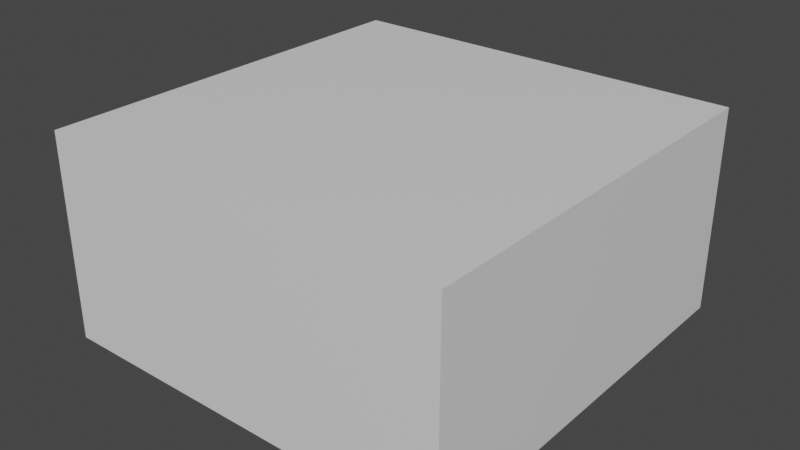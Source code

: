# Source: GridCellFlat.blend  (saved by Blender 3.1.7; exported with 4.5.12 LTS)
import bpy
from mathutils import Matrix  # noqa: F401  (used for matrix-valued properties, if any)

bpy.ops.wm.read_factory_settings(use_empty=True)
scene = bpy.context.scene
scene.name = 'Scene'

# ---- collections
col_collection = bpy.data.collections.new('Collection'); scene.collection.children.link(col_collection)

# ---- materials (node trees are filled in below, after node groups)
mat_material = bpy.data.materials.new('Material')
mat_material.alpha_threshold = 0.0
mat_material.use_transparent_shadow = False
mat_material.line_color = (0.0, 0.0, 0.0, 1.0)

# ---- material node trees
mat_material.use_nodes = True; mat_material.node_tree.nodes.clear()
_N = mat_material.node_tree.nodes; _L = mat_material.node_tree.links
n0 = _N.new('ShaderNodeOutputMaterial'); n0.name = 'Material Output'; n0.location = (300, 300)
n1 = _N.new('ShaderNodeBsdfPrincipled'); n1.name = 'Principled BSDF'; n1.location = (10, 300)
n1.distribution = 'GGX'
n1.subsurface_method = 'RANDOM_WALK_SKIN'
n1.inputs[2].default_value = 0.4
n1.inputs[3].default_value = 1.45
n1.inputs[27].default_value = (0.0, 0.0, 0.0, 1.0)
n1.inputs[28].default_value = 1.0
_L.new(n1.outputs[0], n0.inputs[0])
n0.is_active_output = True

# ---- world
world_world = bpy.data.worlds.new('World'); scene.world = world_world
world_world.use_nodes = True; world_world.node_tree.nodes.clear()
_N = world_world.node_tree.nodes; _L = world_world.node_tree.links
n0 = _N.new('ShaderNodeOutputWorld'); n0.name = 'World Output'; n0.location = (300, 300)
n1 = _N.new('ShaderNodeBackground'); n1.name = 'Background'; n1.location = (10, 300)
n1.inputs[0].default_value = (0.05088, 0.05088, 0.05088, 1.0)
_L.new(n1.outputs[0], n0.inputs[0])
n0.is_active_output = True
world_world.color = (0.05088, 0.05088, 0.05088)
world_world.use_sun_shadow = False
world_world.sun_shadow_jitter_overblur = 0.0

# ---- meshes
me_cube = bpy.data.meshes.new('Cube')
me_cube.from_pydata([(2.5, 2.5, 2.5), (2.5, 2.5, 0.0), (2.5, -2.5, 2.5), (2.5, -2.5, 0.0), (-2.5, 2.5, 2.5), (-2.5, 2.5, 0.0), (-2.5, -2.5, 2.5), (-2.5, -2.5, 0.0)], [], [(0, 4, 6, 2), (3, 2, 6, 7), (7, 6, 4, 5), (5, 1, 3, 7), (1, 0, 2, 3), (5, 4, 0, 1)])
_uv = me_cube.uv_layers.new(name='UVMap')
_uv.uv.foreach_set('vector', [0.625, 0.5, 0.875, 0.5, 0.875, 0.75, 0.625, 0.75, 0.375, 0.75, 0.625, 0.75, 0.625, 1.0, 0.375, 1.0, 0.375, 0.0, 0.625, 0.0, 0.625, 0.25, 0.375, 0.25, 0.125, 0.5, 0.375, 0.5, 0.375, 0.75, 0.125, 0.75, 0.375, 0.5, 0.625, 0.5, 0.625, 0.75, 0.375, 0.75, 0.375, 0.25, 0.625, 0.25, 0.625, 0.5, 0.375, 0.5])
me_cube.materials.append(mat_material)
me_cube.use_remesh_preserve_volume = False
me_cube.use_remesh_preserve_attributes = False
me_cube.use_mirror_vertex_groups = False
me_cube.update()

# ---- objects
ob_cube = bpy.data.objects.new('Cube', me_cube)

# ---- transforms, parenting, visibility, modifiers, constraints
ob_cube.location = (0.0, 0.0, 0.0)
ob_cube.lock_rotations_4d = False
ob_cube.empty_display_type = 'ARROWS'
ob_cube.lineart.crease_threshold = 0.0

# ---- collection membership
col_collection.objects.link(ob_cube)

# ---- scene / render settings (as saved in the file)
scene.frame_start = 1; scene.frame_end = 250; scene.frame_set(1)
scene.render.engine = 'BLENDER_EEVEE_NEXT'
scene.cycles.sampling_pattern = 'TABULATED_SOBOL'
scene.cycles.use_light_tree = False
scene.view_settings.view_transform = 'Filmic'
bpy.context.view_layer.update()

# ---- added for rendering (the .blend has no active camera and no usable light): camera, sun
cam_auto = bpy.data.cameras.new('AutoCamera')
cam_auto.lens = 50.0
cam_auto.sensor_width = 36.0
cam_auto.clip_end = 1000.0
ob_auto_camera = bpy.data.objects.new('AutoCamera', cam_auto)
scene.collection.objects.link(ob_auto_camera)
ob_auto_camera.location = (6.93918, -8.32702, 6.80135)
ob_auto_camera.rotation_euler = (1.09748, -7.21219e-08, 0.694738)
scene.camera = ob_auto_camera
light_auto_sun = bpy.data.lights.new('AutoSun', 'SUN')
light_auto_sun.energy = 3.0
light_auto_sun.angle = 0.0523599
ob_auto_sun = bpy.data.objects.new('AutoSun', light_auto_sun)
scene.collection.objects.link(ob_auto_sun)
ob_auto_sun.rotation_euler = (0.872665, 0.174533, 0.523599)
bpy.context.view_layer.update()
